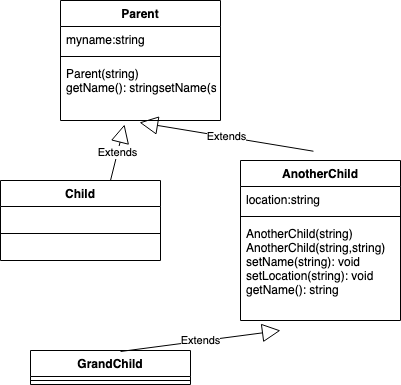

The diagram above was exported from draw.io. Its source (the exported page's mxGraphModel, read from the mxfile embedded in the PNG):
<mxGraphModel dx="484" dy="416" grid="1" gridSize="10" guides="1" tooltips="1" connect="1" arrows="1" fold="1" page="1" pageScale="1" pageWidth="850" pageHeight="1100" math="0" shadow="0">
  <root>
    <mxCell id="0" />
    <mxCell id="1" parent="0" />
    <mxCell id="5IL1VrPj5ujPHMlMpTUq-1" value="Parent" style="swimlane;fontStyle=1;align=center;verticalAlign=top;childLayout=stackLayout;horizontal=1;startSize=26;horizontalStack=0;resizeParent=1;resizeParentMax=0;resizeLast=0;collapsible=1;marginBottom=0;" vertex="1" parent="1">
      <mxGeometry x="130" y="40" width="160" height="120" as="geometry" />
    </mxCell>
    <mxCell id="5IL1VrPj5ujPHMlMpTUq-2" value="myname:string" style="text;strokeColor=none;fillColor=none;align=left;verticalAlign=top;spacingLeft=4;spacingRight=4;overflow=hidden;rotatable=0;points=[[0,0.5],[1,0.5]];portConstraint=eastwest;" vertex="1" parent="5IL1VrPj5ujPHMlMpTUq-1">
      <mxGeometry y="26" width="160" height="26" as="geometry" />
    </mxCell>
    <mxCell id="5IL1VrPj5ujPHMlMpTUq-3" value="" style="line;strokeWidth=1;fillColor=none;align=left;verticalAlign=middle;spacingTop=-1;spacingLeft=3;spacingRight=3;rotatable=0;labelPosition=right;points=[];portConstraint=eastwest;" vertex="1" parent="5IL1VrPj5ujPHMlMpTUq-1">
      <mxGeometry y="52" width="160" height="8" as="geometry" />
    </mxCell>
    <mxCell id="5IL1VrPj5ujPHMlMpTUq-4" value="Parent(string)&#10;getName(): stringsetName(string): void&#10;" style="text;strokeColor=none;fillColor=none;align=left;verticalAlign=top;spacingLeft=4;spacingRight=4;overflow=hidden;rotatable=0;points=[[0,0.5],[1,0.5]];portConstraint=eastwest;" vertex="1" parent="5IL1VrPj5ujPHMlMpTUq-1">
      <mxGeometry y="60" width="160" height="60" as="geometry" />
    </mxCell>
    <mxCell id="5IL1VrPj5ujPHMlMpTUq-5" value="Child" style="swimlane;fontStyle=1;align=center;verticalAlign=top;childLayout=stackLayout;horizontal=1;startSize=26;horizontalStack=0;resizeParent=1;resizeParentMax=0;resizeLast=0;collapsible=1;marginBottom=0;" vertex="1" parent="1">
      <mxGeometry x="70" y="220" width="160" height="80" as="geometry" />
    </mxCell>
    <mxCell id="5IL1VrPj5ujPHMlMpTUq-7" value="" style="line;strokeWidth=1;fillColor=none;align=left;verticalAlign=middle;spacingTop=-1;spacingLeft=3;spacingRight=3;rotatable=0;labelPosition=right;points=[];portConstraint=eastwest;" vertex="1" parent="5IL1VrPj5ujPHMlMpTUq-5">
      <mxGeometry y="26" width="160" height="54" as="geometry" />
    </mxCell>
    <mxCell id="5IL1VrPj5ujPHMlMpTUq-11" value="AnotherChild" style="swimlane;fontStyle=1;align=center;verticalAlign=top;childLayout=stackLayout;horizontal=1;startSize=26;horizontalStack=0;resizeParent=1;resizeParentMax=0;resizeLast=0;collapsible=1;marginBottom=0;" vertex="1" parent="1">
      <mxGeometry x="310" y="200" width="160" height="160" as="geometry" />
    </mxCell>
    <mxCell id="5IL1VrPj5ujPHMlMpTUq-12" value="location:string" style="text;strokeColor=none;fillColor=none;align=left;verticalAlign=top;spacingLeft=4;spacingRight=4;overflow=hidden;rotatable=0;points=[[0,0.5],[1,0.5]];portConstraint=eastwest;" vertex="1" parent="5IL1VrPj5ujPHMlMpTUq-11">
      <mxGeometry y="26" width="160" height="26" as="geometry" />
    </mxCell>
    <mxCell id="5IL1VrPj5ujPHMlMpTUq-13" value="" style="line;strokeWidth=1;fillColor=none;align=left;verticalAlign=middle;spacingTop=-1;spacingLeft=3;spacingRight=3;rotatable=0;labelPosition=right;points=[];portConstraint=eastwest;" vertex="1" parent="5IL1VrPj5ujPHMlMpTUq-11">
      <mxGeometry y="52" width="160" height="8" as="geometry" />
    </mxCell>
    <mxCell id="5IL1VrPj5ujPHMlMpTUq-14" value="AnotherChild(string)&#10;AnotherChild(string,string)&#10;setName(string): void&#10;setLocation(string): void&#10;getName(): string&#10;" style="text;strokeColor=none;fillColor=none;align=left;verticalAlign=top;spacingLeft=4;spacingRight=4;overflow=hidden;rotatable=0;points=[[0,0.5],[1,0.5]];portConstraint=eastwest;" vertex="1" parent="5IL1VrPj5ujPHMlMpTUq-11">
      <mxGeometry y="60" width="160" height="100" as="geometry" />
    </mxCell>
    <mxCell id="5IL1VrPj5ujPHMlMpTUq-15" value="Extends" style="endArrow=block;endSize=16;endFill=0;html=1;rounded=0;entryX=0.4;entryY=1.067;entryDx=0;entryDy=0;entryPerimeter=0;" edge="1" parent="1" target="5IL1VrPj5ujPHMlMpTUq-4">
      <mxGeometry width="160" relative="1" as="geometry">
        <mxPoint x="180" y="220" as="sourcePoint" />
        <mxPoint x="340" y="220" as="targetPoint" />
      </mxGeometry>
    </mxCell>
    <mxCell id="5IL1VrPj5ujPHMlMpTUq-16" value="Extends" style="endArrow=block;endSize=16;endFill=0;html=1;rounded=0;entryX=0.494;entryY=1.033;entryDx=0;entryDy=0;entryPerimeter=0;exitX=0.456;exitY=-0.058;exitDx=0;exitDy=0;exitPerimeter=0;" edge="1" parent="1" source="5IL1VrPj5ujPHMlMpTUq-11" target="5IL1VrPj5ujPHMlMpTUq-4">
      <mxGeometry width="160" relative="1" as="geometry">
        <mxPoint x="190" y="230" as="sourcePoint" />
        <mxPoint x="244" y="184.01999999999998" as="targetPoint" />
      </mxGeometry>
    </mxCell>
    <mxCell id="5IL1VrPj5ujPHMlMpTUq-17" value="GrandChild" style="swimlane;fontStyle=1;align=center;verticalAlign=top;childLayout=stackLayout;horizontal=1;startSize=26;horizontalStack=0;resizeParent=1;resizeParentMax=0;resizeLast=0;collapsible=1;marginBottom=0;" vertex="1" parent="1">
      <mxGeometry x="100" y="390" width="160" height="34" as="geometry" />
    </mxCell>
    <mxCell id="5IL1VrPj5ujPHMlMpTUq-19" value="" style="line;strokeWidth=1;fillColor=none;align=left;verticalAlign=middle;spacingTop=-1;spacingLeft=3;spacingRight=3;rotatable=0;labelPosition=right;points=[];portConstraint=eastwest;" vertex="1" parent="5IL1VrPj5ujPHMlMpTUq-17">
      <mxGeometry y="26" width="160" height="8" as="geometry" />
    </mxCell>
    <mxCell id="5IL1VrPj5ujPHMlMpTUq-23" value="Extends" style="endArrow=block;endSize=16;endFill=0;html=1;rounded=0;exitX=0.563;exitY=0.029;exitDx=0;exitDy=0;exitPerimeter=0;" edge="1" parent="1" source="5IL1VrPj5ujPHMlMpTUq-17">
      <mxGeometry width="160" relative="1" as="geometry">
        <mxPoint x="190" y="370" as="sourcePoint" />
        <mxPoint x="350" y="370" as="targetPoint" />
      </mxGeometry>
    </mxCell>
  </root>
</mxGraphModel>